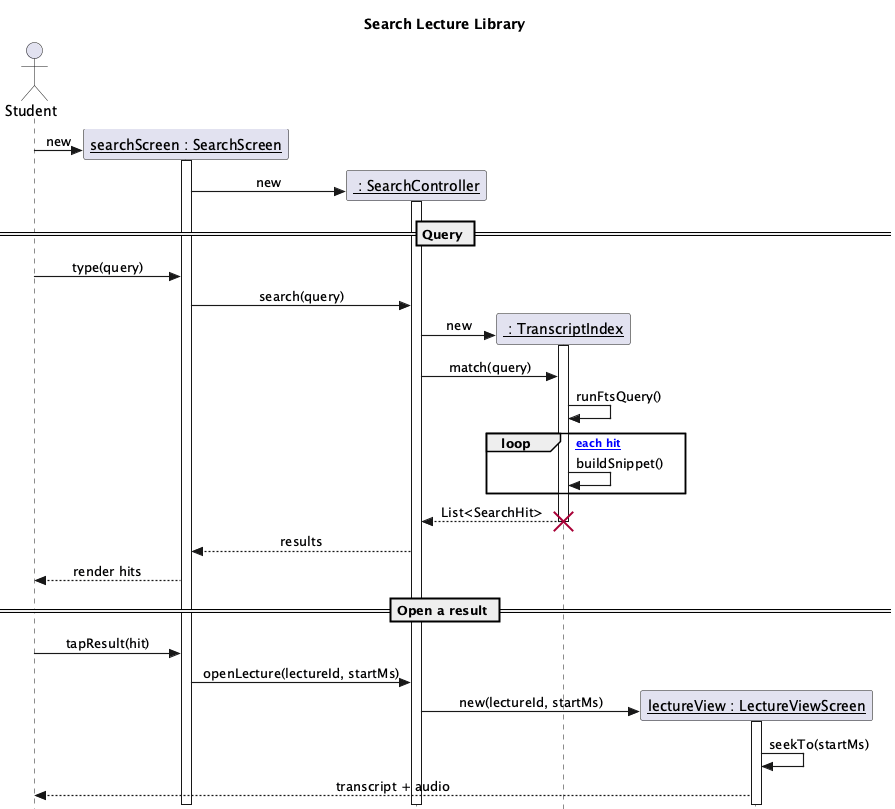

The diagram above was rendered by PlantUML. Its source (embedded in the PNG):
@startuml SearchSequence
' Classic UML sequence diagram — Search the lecture library (MVP, FTS)

skinparam style strictuml
skinparam sequenceMessageAlign center
skinparam sequenceArrowThickness 1.2
hide footbox

title Search Lecture Library

actor Student

create "<u>searchScreen : SearchScreen</u>" as SS
Student -> SS : new
activate SS

create "<u> : SearchController</u>" as SC
SS -> SC : new
activate SC

== Query ==
Student -> SS : type(query)
SS -> SC : search(query)

create "<u> : TranscriptIndex</u>" as TI
SC -> TI : new
activate TI

SC -> TI : match(query)
TI -> TI : runFtsQuery()

loop [for each hit]
  TI -> TI : buildSnippet()
end

TI --> SC : List<SearchHit>
deactivate TI
destroy TI

SC --> SS : results
SS --> Student : render hits

== Open a result ==
Student -> SS : tapResult(hit)
SS -> SC : openLecture(lectureId, startMs)

create "<u>lectureView : LectureViewScreen</u>" as LV
SC -> LV : new(lectureId, startMs)
activate LV

LV -> LV : seekTo(startMs)
LV --> Student : transcript + audio

@enduml